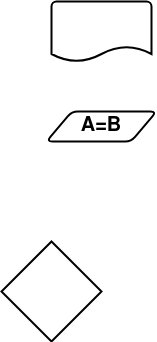

The diagram above was exported from draw.io. Its source (the exported page's mxGraphModel, read from the mxfile embedded in the PNG):
<mxGraphModel dx="1434" dy="795" grid="1" gridSize="10" guides="1" tooltips="1" connect="1" arrows="1" fold="1" page="1" pageScale="1" pageWidth="827" pageHeight="1169" math="0" shadow="0">
  <root>
    <mxCell id="0" />
    <mxCell id="1" parent="0" />
    <mxCell id="IqNcmwb6hPvGIcJCtwHK-1" value="" style="strokeWidth=2;html=1;shape=mxgraph.flowchart.document2;whiteSpace=wrap;size=0.25;" vertex="1" parent="1">
      <mxGeometry x="380" y="170" width="100" height="60" as="geometry" />
    </mxCell>
    <mxCell id="IqNcmwb6hPvGIcJCtwHK-2" value="&lt;font size=&quot;1&quot;&gt;&lt;b style=&quot;font-size: 20px;&quot;&gt;A=B&lt;/b&gt;&lt;/font&gt;" style="shape=parallelogram;html=1;strokeWidth=2;perimeter=parallelogramPerimeter;whiteSpace=wrap;rounded=1;arcSize=12;size=0.23;" vertex="1" parent="1">
      <mxGeometry x="375" y="280" width="110" height="30" as="geometry" />
    </mxCell>
    <mxCell id="IqNcmwb6hPvGIcJCtwHK-3" value="" style="strokeWidth=2;html=1;shape=mxgraph.flowchart.decision;whiteSpace=wrap;" vertex="1" parent="1">
      <mxGeometry x="330" y="410" width="100" height="100" as="geometry" />
    </mxCell>
  </root>
</mxGraphModel>